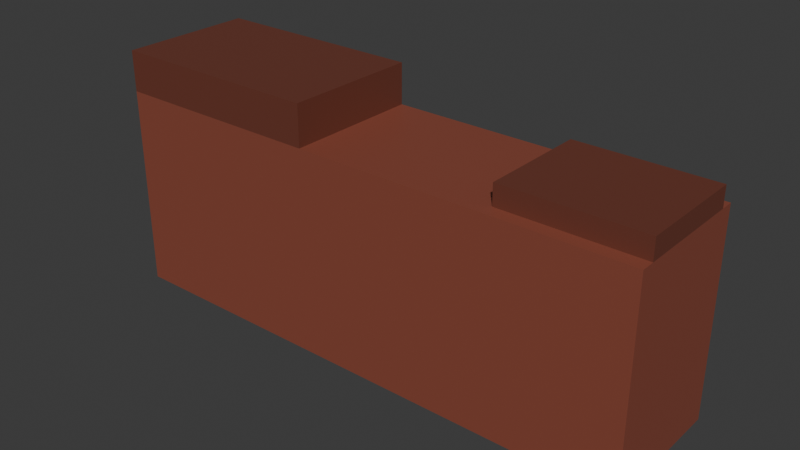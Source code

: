 # Source: cover_wall.blend  (saved by Blender 5.2.45; exported with 4.5.12 LTS)
import bpy
from mathutils import Matrix  # noqa: F401  (used for matrix-valued properties, if any)

bpy.ops.wm.read_factory_settings(use_empty=True)
scene = bpy.context.scene
scene.name = 'Scene'

# ---- collections
col_collection = bpy.data.collections.new('Collection'); scene.collection.children.link(col_collection)

# ---- materials (node trees are filled in below, after node groups)
mat_m_brick = bpy.data.materials.new('M_Brick')
mat_m_brick.diffuse_color = (0.2582, 0.06848, 0.04231, 1.0)
mat_m_brickdark = bpy.data.materials.new('M_BrickDark')
mat_m_brickdark.diffuse_color = (0.1559, 0.04374, 0.02732, 1.0)

# ---- material node trees
mat_m_brick.use_nodes = True; mat_m_brick.node_tree.nodes.clear()
_N = mat_m_brick.node_tree.nodes; _L = mat_m_brick.node_tree.links
n0 = _N.new('ShaderNodeBsdfPrincipled'); n0.name = '原理化 BSDF'; n0.location = (-200, 100)
n0.inputs[0].default_value = (0.2582, 0.06848, 0.04231, 1.0)
n0.inputs[10].default_value = 0.005
n1 = _N.new('ShaderNodeOutputMaterial'); n1.name = '材质输出'; n1.location = (200, 100)
_L.new(n0.outputs[0], n1.inputs[0])
n1.is_active_output = True
mat_m_brickdark.use_nodes = True; mat_m_brickdark.node_tree.nodes.clear()
_N = mat_m_brickdark.node_tree.nodes; _L = mat_m_brickdark.node_tree.links
n0 = _N.new('ShaderNodeBsdfPrincipled'); n0.name = '原理化 BSDF'; n0.location = (-200, 100)
n0.inputs[0].default_value = (0.1559, 0.04374, 0.02732, 1.0)
n0.inputs[10].default_value = 0.005
n1 = _N.new('ShaderNodeOutputMaterial'); n1.name = '材质输出'; n1.location = (200, 100)
_L.new(n0.outputs[0], n1.inputs[0])
n1.is_active_output = True

# ---- world
world_world = bpy.data.worlds.new('World'); scene.world = world_world
world_world.use_nodes = True; world_world.node_tree.nodes.clear()
_N = world_world.node_tree.nodes; _L = world_world.node_tree.links
n0 = _N.new('ShaderNodeOutputWorld'); n0.name = 'World Output'; n0.location = (200, 100)
n1 = _N.new('ShaderNodeBackground'); n1.name = 'Background'; n1.location = (-200, 100)
n1.inputs[0].default_value = (0.05088, 0.05088, 0.05088, 1.0)
_L.new(n1.outputs[0], n0.inputs[0])
n0.is_active_output = True
world_world.color = (0.05088, 0.05088, 0.05088)
world_world.sun_shadow_jitter_overblur = 0.0

# ---- meshes
me_cover_wall = bpy.data.meshes.new('cover_wall')
me_cover_wall.from_pydata([(-2.0, -0.5, 0.0), (-2.0, -0.5, 1.5), (-2.0, 0.5, 0.0), (-2.0, 0.5, 1.5), (2.0, -0.5, 0.0), (2.0, -0.5, 1.5), (2.0, 0.5, 0.0), (2.0, 0.5, 1.5), (-2.0, -0.5, 1.5), (-2.0, -0.5, 1.8), (-2.0, 0.5, 1.5), (-2.0, 0.5, 1.8), (-0.4, -0.5, 1.5), (-0.4, -0.5, 1.8), (-0.4, 0.5, 1.5), (-0.4, 0.5, 1.8), (1.0, -0.4, 1.5), (1.0, -0.4, 1.65), (1.0, 0.4, 1.5), (1.0, 0.4, 1.65), (2.0, -0.4, 1.5), (2.0, -0.4, 1.65), (2.0, 0.4, 1.5), (2.0, 0.4, 1.65)], [], [(0, 1, 3, 2), (2, 3, 7, 6), (6, 7, 5, 4), (4, 5, 1, 0), (2, 6, 4, 0), (7, 3, 1, 5), (8, 9, 11, 10), (10, 11, 15, 14), (14, 15, 13, 12), (12, 13, 9, 8), (10, 14, 12, 8), (15, 11, 9, 13), (16, 17, 19, 18), (18, 19, 23, 22), (22, 23, 21, 20), (20, 21, 17, 16), (18, 22, 20, 16), (23, 19, 17, 21)])
me_cover_wall.polygons.foreach_set('material_index', [0, 0, 0, 0, 0, 0, 1, 1, 1, 1, 1, 1, 1, 1, 1, 1, 1, 1])
me_cover_wall.materials.append(mat_m_brick)
me_cover_wall.materials.append(mat_m_brickdark)
me_cover_wall.update()

# ---- objects
ob_cover_wall = bpy.data.objects.new('cover_wall', me_cover_wall)

# ---- transforms, parenting, visibility, modifiers, constraints
ob_cover_wall.location = (0.0, 0.0, 0.0)

# ---- collection membership
scene.collection.objects.link(ob_cover_wall)

# ---- scene / render settings (as saved in the file)
scene.frame_start = 1; scene.frame_end = 250; scene.frame_set(1)
scene.render.engine = 'BLENDER_EEVEE_NEXT'
scene.render.bake_bias = 0.0
scene.render.bake_samples = 0
scene.render.compositor_device = 'GPU'
scene.eevee.use_volume_custom_range = False
scene.eevee.fast_gi_thickness_near = 0.1
scene.eevee.fast_gi_thickness_far = 0.0
scene.eevee.ray_tracing_options.screen_trace_thickness = 0.1
bpy.context.view_layer.update()

# ---- added for rendering (the .blend has no active camera and no usable light): camera, sun
cam_auto = bpy.data.cameras.new('AutoCamera')
cam_auto.lens = 50.0
cam_auto.sensor_width = 36.0
cam_auto.clip_end = 1000.0
ob_auto_camera = bpy.data.objects.new('AutoCamera', cam_auto)
scene.collection.objects.link(ob_auto_camera)
ob_auto_camera.location = (4.16253, -4.99501, 4.23001)
ob_auto_camera.rotation_euler = (1.09748, -7.21219e-08, 0.694738)
scene.camera = ob_auto_camera
light_auto_sun = bpy.data.lights.new('AutoSun', 'SUN')
light_auto_sun.energy = 3.0
light_auto_sun.angle = 0.0523599
ob_auto_sun = bpy.data.objects.new('AutoSun', light_auto_sun)
scene.collection.objects.link(ob_auto_sun)
ob_auto_sun.rotation_euler = (0.872665, 0.174533, 0.523599)
bpy.context.view_layer.update()
